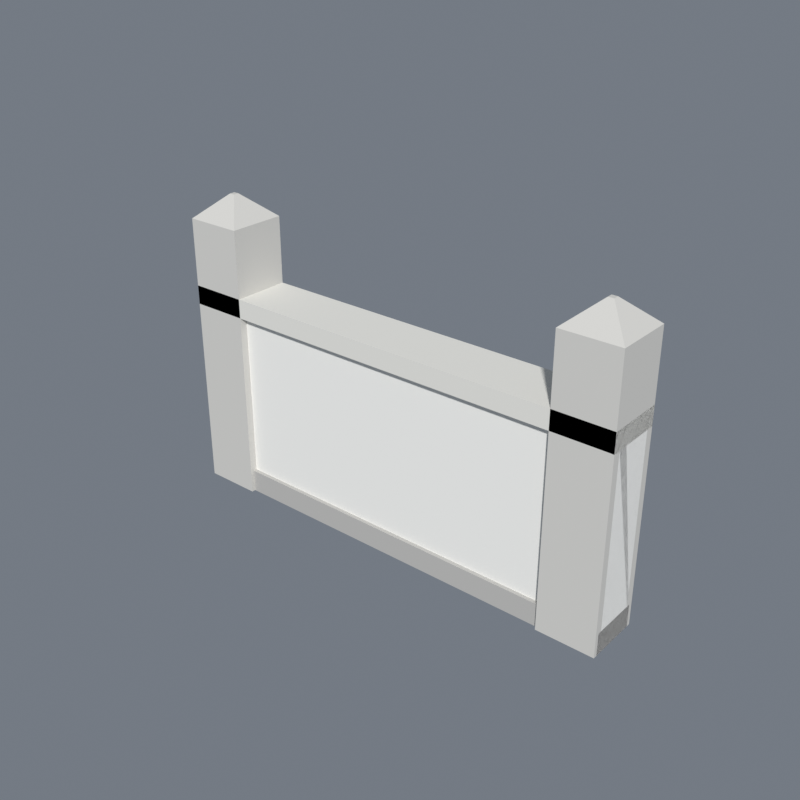 # Source: church_fence_v1.blend  (saved by Blender 5.2.44; exported with 4.5.12 LTS)
import bpy
from mathutils import Matrix  # noqa: F401  (used for matrix-valued properties, if any)

bpy.ops.wm.read_factory_settings(use_empty=True)
scene = bpy.context.scene
scene.name = 'Scene'

# ---- collections
col_collection = bpy.data.collections.new('Collection'); scene.collection.children.link(col_collection)

# ---- materials (node trees are filled in below, after node groups)
mat_stonegrey = bpy.data.materials.new('StoneGrey')
mat_stonegrey.diffuse_color = (0.663, 0.647, 0.608, 1.0)
mat_stonedark = bpy.data.materials.new('StoneDark')
mat_stonedark.diffuse_color = (0.514, 0.502, 0.478, 1.0)
mat_stonewhite = bpy.data.materials.new('StoneWhite')
mat_stonewhite.diffuse_color = (0.914, 0.902, 0.859, 1.0)
mat_stonelight = bpy.data.materials.new('StoneLight')
mat_stonelight.diffuse_color = (0.796, 0.78, 0.725, 1.0)

# ---- material node trees
mat_stonegrey.use_nodes = True; mat_stonegrey.node_tree.nodes.clear()
_N = mat_stonegrey.node_tree.nodes; _L = mat_stonegrey.node_tree.links
n0 = _N.new('ShaderNodeBsdfPrincipled'); n0.name = 'Principled BSDF'; n0.location = (-200, 100)
n0.inputs[0].default_value = (0.663, 0.647, 0.608, 1.0)
n0.inputs[2].default_value = 0.85
n0.inputs[10].default_value = 0.005
n0.inputs[13].default_value = 0.12
n1 = _N.new('ShaderNodeOutputMaterial'); n1.name = 'Material Output'; n1.location = (200, 100)
_L.new(n0.outputs[0], n1.inputs[0])
n1.is_active_output = True
mat_stonedark.use_nodes = True; mat_stonedark.node_tree.nodes.clear()
_N = mat_stonedark.node_tree.nodes; _L = mat_stonedark.node_tree.links
n0 = _N.new('ShaderNodeBsdfPrincipled'); n0.name = 'Principled BSDF'; n0.location = (-200, 100)
n0.inputs[0].default_value = (0.514, 0.502, 0.478, 1.0)
n0.inputs[2].default_value = 0.85
n0.inputs[10].default_value = 0.005
n0.inputs[13].default_value = 0.12
n1 = _N.new('ShaderNodeOutputMaterial'); n1.name = 'Material Output'; n1.location = (200, 100)
_L.new(n0.outputs[0], n1.inputs[0])
n1.is_active_output = True
mat_stonewhite.use_nodes = True; mat_stonewhite.node_tree.nodes.clear()
_N = mat_stonewhite.node_tree.nodes; _L = mat_stonewhite.node_tree.links
n0 = _N.new('ShaderNodeBsdfPrincipled'); n0.name = 'Principled BSDF'; n0.location = (-200, 100)
n0.inputs[0].default_value = (0.914, 0.902, 0.859, 1.0)
n0.inputs[2].default_value = 0.85
n0.inputs[10].default_value = 0.005
n0.inputs[13].default_value = 0.12
n1 = _N.new('ShaderNodeOutputMaterial'); n1.name = 'Material Output'; n1.location = (200, 100)
_L.new(n0.outputs[0], n1.inputs[0])
n1.is_active_output = True
mat_stonelight.use_nodes = True; mat_stonelight.node_tree.nodes.clear()
_N = mat_stonelight.node_tree.nodes; _L = mat_stonelight.node_tree.links
n0 = _N.new('ShaderNodeBsdfPrincipled'); n0.name = 'Principled BSDF'; n0.location = (-200, 100)
n0.inputs[0].default_value = (0.796, 0.78, 0.725, 1.0)
n0.inputs[2].default_value = 0.85
n0.inputs[10].default_value = 0.005
n0.inputs[13].default_value = 0.12
n1 = _N.new('ShaderNodeOutputMaterial'); n1.name = 'Material Output'; n1.location = (200, 100)
_L.new(n0.outputs[0], n1.inputs[0])
n1.is_active_output = True

# ---- world
world_world = bpy.data.worlds.new('World'); scene.world = world_world
world_world.use_nodes = True; world_world.node_tree.nodes.clear()
_N = world_world.node_tree.nodes; _L = world_world.node_tree.links
n0 = _N.new('ShaderNodeOutputWorld'); n0.name = 'World Output'; n0.location = (200, 100)
n1 = _N.new('ShaderNodeBackground'); n1.name = 'Background'; n1.location = (-200, 100)
n1.inputs[0].default_value = (0.62, 0.7, 0.82, 1.0)
n1.inputs[1].default_value = 0.28
_L.new(n1.outputs[0], n0.inputs[0])
n0.is_active_output = True
world_world.color = (0.05088, 0.05088, 0.05088)
world_world.sun_shadow_jitter_overblur = 0.0

# ---- meshes
me_cube_349 = bpy.data.meshes.new('Cube.349')
me_cube_349.from_pydata([(-1.0, -1.0, -1.0), (-1.0, -1.0, 1.0), (-1.0, 1.0, -1.0), (-1.0, 1.0, 1.0), (1.0, -1.0, -1.0), (1.0, -1.0, 1.0), (1.0, 1.0, -1.0), (1.0, 1.0, 1.0)], [], [(0, 1, 3, 2), (2, 3, 7, 6), (6, 7, 5, 4), (4, 5, 1, 0), (2, 6, 4, 0), (7, 3, 1, 5)])
_uv = me_cube_349.uv_layers.new(name='UVMap')
_uv.uv.foreach_set('vector', [0.375, 0.0, 0.625, 0.0, 0.625, 0.25, 0.375, 0.25, 0.375, 0.25, 0.625, 0.25, 0.625, 0.5, 0.375, 0.5, 0.375, 0.5, 0.625, 0.5, 0.625, 0.75, 0.375, 0.75, 0.375, 0.75, 0.625, 0.75, 0.625, 1.0, 0.375, 1.0, 0.125, 0.5, 0.375, 0.5, 0.375, 0.75, 0.125, 0.75, 0.625, 0.5, 0.875, 0.5, 0.875, 0.75, 0.625, 0.75])
me_cube_349.materials.append(mat_stonegrey)
me_cube_349.update()
me_cone_009 = bpy.data.meshes.new('Cone.009')
me_cone_009.from_pydata([(0.0, 0.212, -0.06), (0.0, 0.02, 0.06), (0.212, 0.0, -0.06), (0.02, 0.0, 0.06), (0.0, -0.212, -0.06), (0.0, -0.02, 0.06), (-0.212, 0.0, -0.06), (-0.02, 0.0, 0.06)], [], [(0, 1, 3, 2), (2, 3, 5, 4), (3, 1, 7, 5), (4, 5, 7, 6), (6, 7, 1, 0), (0, 2, 4, 6)])
_uv = me_cone_009.uv_layers.new(name='UVMap')
_uv.uv.foreach_set('vector', [1.0, 0.5, 1.0, 1.0, 0.75, 1.0, 0.75, 0.5, 0.75, 0.5, 0.75, 1.0, 0.5, 1.0, 0.5, 0.5, 0.49, 0.25, 0.25, 0.49, 0.01, 0.25, 0.25, 0.01, 0.5, 0.5, 0.5, 1.0, 0.25, 1.0, 0.25, 0.5, 0.25, 0.5, 0.25, 1.0, 0.0, 1.0, 0.0, 0.5, 0.75, 0.49, 0.99, 0.25, 0.75, 0.01, 0.51, 0.25])
me_cone_009.materials.append(mat_stonegrey)
me_cone_009.update()
me_cube_350 = bpy.data.meshes.new('Cube.350')
me_cube_350.from_pydata([(-1.0, -1.0, -1.0), (-1.0, -1.0, 1.0), (-1.0, 1.0, -1.0), (-1.0, 1.0, 1.0), (1.0, -1.0, -1.0), (1.0, -1.0, 1.0), (1.0, 1.0, -1.0), (1.0, 1.0, 1.0)], [], [(0, 1, 3, 2), (2, 3, 7, 6), (6, 7, 5, 4), (4, 5, 1, 0), (2, 6, 4, 0), (7, 3, 1, 5)])
_uv = me_cube_350.uv_layers.new(name='UVMap')
_uv.uv.foreach_set('vector', [0.375, 0.0, 0.625, 0.0, 0.625, 0.25, 0.375, 0.25, 0.375, 0.25, 0.625, 0.25, 0.625, 0.5, 0.375, 0.5, 0.375, 0.5, 0.625, 0.5, 0.625, 0.75, 0.375, 0.75, 0.375, 0.75, 0.625, 0.75, 0.625, 1.0, 0.375, 1.0, 0.125, 0.5, 0.375, 0.5, 0.375, 0.75, 0.125, 0.75, 0.625, 0.5, 0.875, 0.5, 0.875, 0.75, 0.625, 0.75])
me_cube_350.materials.append(mat_stonegrey)
me_cube_350.update()
me_cone_010 = bpy.data.meshes.new('Cone.010')
me_cone_010.from_pydata([(0.0, 0.212, -0.06), (0.0, 0.02, 0.06), (0.212, 0.0, -0.06), (0.02, 0.0, 0.06), (0.0, -0.212, -0.06), (0.0, -0.02, 0.06), (-0.212, 0.0, -0.06), (-0.02, 0.0, 0.06)], [], [(0, 1, 3, 2), (2, 3, 5, 4), (3, 1, 7, 5), (4, 5, 7, 6), (6, 7, 1, 0), (0, 2, 4, 6)])
_uv = me_cone_010.uv_layers.new(name='UVMap')
_uv.uv.foreach_set('vector', [1.0, 0.5, 1.0, 1.0, 0.75, 1.0, 0.75, 0.5, 0.75, 0.5, 0.75, 1.0, 0.5, 1.0, 0.5, 0.5, 0.49, 0.25, 0.25, 0.49, 0.01, 0.25, 0.25, 0.01, 0.5, 0.5, 0.5, 1.0, 0.25, 1.0, 0.25, 0.5, 0.25, 0.5, 0.25, 1.0, 0.0, 1.0, 0.0, 0.5, 0.75, 0.49, 0.99, 0.25, 0.75, 0.01, 0.51, 0.25])
me_cone_010.materials.append(mat_stonegrey)
me_cone_010.update()
me_cube_351 = bpy.data.meshes.new('Cube.351')
me_cube_351.from_pydata([(-1.0, -1.0, -1.0), (-1.0, -1.0, 1.0), (-1.0, 1.0, -1.0), (-1.0, 1.0, 1.0), (1.0, -1.0, -1.0), (1.0, -1.0, 1.0), (1.0, 1.0, -1.0), (1.0, 1.0, 1.0)], [], [(0, 1, 3, 2), (2, 3, 7, 6), (6, 7, 5, 4), (4, 5, 1, 0), (2, 6, 4, 0), (7, 3, 1, 5)])
_uv = me_cube_351.uv_layers.new(name='UVMap')
_uv.uv.foreach_set('vector', [0.375, 0.0, 0.625, 0.0, 0.625, 0.25, 0.375, 0.25, 0.375, 0.25, 0.625, 0.25, 0.625, 0.5, 0.375, 0.5, 0.375, 0.5, 0.625, 0.5, 0.625, 0.75, 0.375, 0.75, 0.375, 0.75, 0.625, 0.75, 0.625, 1.0, 0.375, 1.0, 0.125, 0.5, 0.375, 0.5, 0.375, 0.75, 0.125, 0.75, 0.625, 0.5, 0.875, 0.5, 0.875, 0.75, 0.625, 0.75])
me_cube_351.materials.append(mat_stonedark)
me_cube_351.update()
me_cube_352 = bpy.data.meshes.new('Cube.352')
me_cube_352.from_pydata([(-1.0, -1.0, -1.0), (-1.0, -1.0, 1.0), (-1.0, 1.0, -1.0), (-1.0, 1.0, 1.0), (1.0, -1.0, -1.0), (1.0, -1.0, 1.0), (1.0, 1.0, -1.0), (1.0, 1.0, 1.0)], [], [(0, 1, 3, 2), (2, 3, 7, 6), (6, 7, 5, 4), (4, 5, 1, 0), (2, 6, 4, 0), (7, 3, 1, 5)])
_uv = me_cube_352.uv_layers.new(name='UVMap')
_uv.uv.foreach_set('vector', [0.375, 0.0, 0.625, 0.0, 0.625, 0.25, 0.375, 0.25, 0.375, 0.25, 0.625, 0.25, 0.625, 0.5, 0.375, 0.5, 0.375, 0.5, 0.625, 0.5, 0.625, 0.75, 0.375, 0.75, 0.375, 0.75, 0.625, 0.75, 0.625, 1.0, 0.375, 1.0, 0.125, 0.5, 0.375, 0.5, 0.375, 0.75, 0.125, 0.75, 0.625, 0.5, 0.875, 0.5, 0.875, 0.75, 0.625, 0.75])
me_cube_352.materials.append(mat_stonewhite)
me_cube_352.update()
me_cube_353 = bpy.data.meshes.new('Cube.353')
me_cube_353.from_pydata([(-1.0, -1.0, -1.0), (-1.0, -1.0, 1.0), (-1.0, 1.0, -1.0), (-1.0, 1.0, 1.0), (1.0, -1.0, -1.0), (1.0, -1.0, 1.0), (1.0, 1.0, -1.0), (1.0, 1.0, 1.0)], [], [(0, 1, 3, 2), (2, 3, 7, 6), (6, 7, 5, 4), (4, 5, 1, 0), (2, 6, 4, 0), (7, 3, 1, 5)])
_uv = me_cube_353.uv_layers.new(name='UVMap')
_uv.uv.foreach_set('vector', [0.375, 0.0, 0.625, 0.0, 0.625, 0.25, 0.375, 0.25, 0.375, 0.25, 0.625, 0.25, 0.625, 0.5, 0.375, 0.5, 0.375, 0.5, 0.625, 0.5, 0.625, 0.75, 0.375, 0.75, 0.375, 0.75, 0.625, 0.75, 0.625, 1.0, 0.375, 1.0, 0.125, 0.5, 0.375, 0.5, 0.375, 0.75, 0.125, 0.75, 0.625, 0.5, 0.875, 0.5, 0.875, 0.75, 0.625, 0.75])
me_cube_353.materials.append(mat_stonelight)
me_cube_353.update()

# ---- objects
ob_post__1 = bpy.data.objects.new('Post.-1', me_cube_349)
ob_postcap__1 = bpy.data.objects.new('PostCap.-1', me_cone_009)
ob_post_1 = bpy.data.objects.new('Post.1', me_cube_350)
ob_postcap_1 = bpy.data.objects.new('PostCap.1', me_cone_010)
ob_base = bpy.data.objects.new('Base', me_cube_351)
ob_parapet = bpy.data.objects.new('Parapet', me_cube_352)
ob_capstone = bpy.data.objects.new('Capstone', me_cube_353)

# ---- transforms, parenting, visibility, modifiers, constraints
ob_post__1.location = (-1.05, 0.0, 0.725)
ob_post__1.scale = (0.15, 0.15, 0.725)
ob_postcap__1.location = (-1.05, 0.0, 1.51)
ob_postcap__1.rotation_euler = (0.0, 0.0, 0.7854)
ob_post_1.location = (1.05, 0.0, 0.725)
ob_post_1.scale = (0.15, 0.15, 0.725)
ob_postcap_1.location = (1.05, 0.0, 1.51)
ob_postcap_1.rotation_euler = (0.0, 0.0, 0.7854)
ob_base.location = (0.0, 0.0, 0.06)
ob_base.scale = (1.2, 0.13, 0.06)
ob_parapet.location = (0.0, 0.0, 0.56)
ob_parapet.scale = (1.2, 0.11, 0.44)
ob_capstone.location = (0.0, 0.0, 1.05)
ob_capstone.scale = (1.2, 0.15, 0.05)

# ---- collection membership
col_collection.objects.link(ob_post__1)
col_collection.objects.link(ob_postcap__1)
col_collection.objects.link(ob_post_1)
col_collection.objects.link(ob_postcap_1)
col_collection.objects.link(ob_base)
col_collection.objects.link(ob_parapet)
col_collection.objects.link(ob_capstone)

# ---- scene / render settings (as saved in the file)
scene.frame_start = 1; scene.frame_end = 250; scene.frame_set(1)
scene.render.engine = 'BLENDER_EEVEE_NEXT'
scene.render.image_settings.color_mode = 'RGB'
scene.render.image_settings.compression = 100
scene.render.resolution_x = 960
scene.render.resolution_y = 960
scene.render.bake_bias = 0.0
scene.render.bake_samples = 0
scene.render.compositor_device = 'GPU'
scene.eevee.taa_render_samples = 48
scene.eevee.use_volume_custom_range = False
scene.eevee.fast_gi_thickness_near = 0.1
scene.eevee.fast_gi_thickness_far = 0.0
scene.eevee.shadow_ray_count = 2
scene.eevee.ray_tracing_options.screen_trace_thickness = 0.1
scene.eevee.use_raytracing = True
scene.view_settings.view_transform = 'Standard'
bpy.context.view_layer.update()

# ---- added for rendering (the .blend has no active camera and no usable light): camera, sun
cam_auto = bpy.data.cameras.new('AutoCamera')
cam_auto.lens = 50.0
cam_auto.sensor_width = 36.0
cam_auto.clip_end = 1000.0
ob_auto_camera = bpy.data.objects.new('AutoCamera', cam_auto)
scene.collection.objects.link(ob_auto_camera)
ob_auto_camera.location = (2.94222, -3.53066, 3.13878)
ob_auto_camera.rotation_euler = (1.09748, -7.21219e-08, 0.694738)
scene.camera = ob_auto_camera
light_auto_sun = bpy.data.lights.new('AutoSun', 'SUN')
light_auto_sun.energy = 3.0
light_auto_sun.angle = 0.0523599
ob_auto_sun = bpy.data.objects.new('AutoSun', light_auto_sun)
scene.collection.objects.link(ob_auto_sun)
ob_auto_sun.rotation_euler = (0.872665, 0.174533, 0.523599)
bpy.context.view_layer.update()
